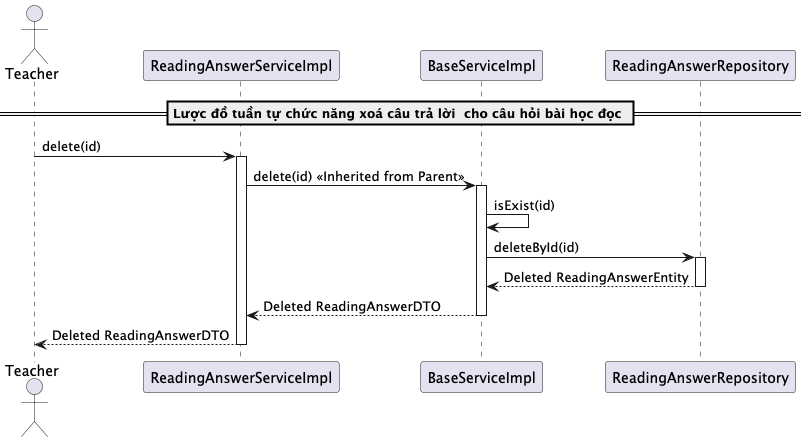

The diagram above was rendered by PlantUML. Its source (embedded in the PNG):
@startuml deleteReadingAnswer

actor Teacher
participant "ReadingAnswerServiceImpl" as ReadingAnswerService
participant "BaseServiceImpl" as BaseService
participant "ReadingAnswerRepository" as Repository

== Lược đồ tuần tự chức năng xoá câu trả lời  cho câu hỏi bài học đọc ==
Teacher -> ReadingAnswerService: delete(id)
activate ReadingAnswerService

ReadingAnswerService -> BaseService: delete(id) << Inherited from Parent >>
activate BaseService

BaseService -> BaseService: isExist(id)
BaseService -> Repository: deleteById(id)
activate Repository
Repository --> BaseService: Deleted ReadingAnswerEntity
deactivate Repository

BaseService --> ReadingAnswerService: Deleted ReadingAnswerDTO
deactivate BaseService

ReadingAnswerService --> Teacher: Deleted ReadingAnswerDTO
deactivate ReadingAnswerService

@enduml